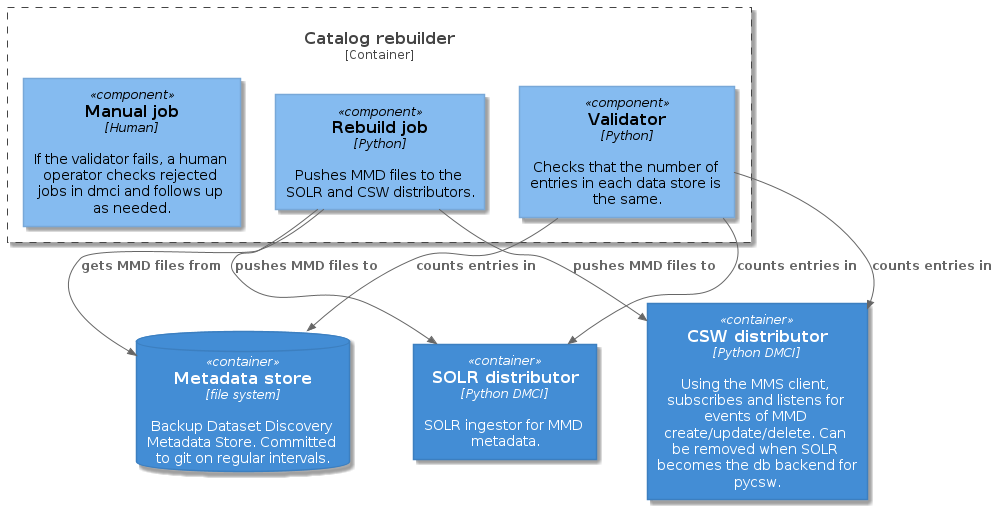

The diagram above was rendered by PlantUML. Its source (embedded in the PNG):
@startuml rebuilder-component-diagram
!include https://raw.githubusercontent.com/plantuml-stdlib/C4-PlantUML/master/C4_Component.puml

ContainerDb(file, "Metadata store", "file system", "Backup Dataset Discovery Metadata Store. Committed to git on regular intervals.")
Container(csw_agent, "CSW distributor", "Python DMCI", "Using the MMS client, subscribes and listens for events of MMD create/update/delete. Can be removed when SOLR becomes the db backend for pycsw.")
Container(solr_ingest, "SOLR distributor", "Python DMCI", "SOLR ingestor for MMD metadata.")

Container_Boundary(rebuilder, "Catalog rebuilder"){

  Component(rebuild_job, "Rebuild job", "Python", "Pushes MMD files to the SOLR and CSW distributors.")
  Component(validator, "Validator", "Python", "Checks that the number of entries in each data store is the same.")
  Component(manual_job, "Manual job", "Human", "If the validator fails, a human operator checks rejected jobs in dmci and follows up as needed.")
}

Rel(rebuild_job, file, "gets MMD files from")
Rel(rebuild_job, csw_agent, "pushes MMD files to")
Rel(rebuild_job, solr_ingest, "pushes MMD files to")

Rel(validator, file, "counts entries in")
Rel(validator, csw_agent, "counts entries in")
Rel(validator, solr_ingest, "counts entries in")

@enduml